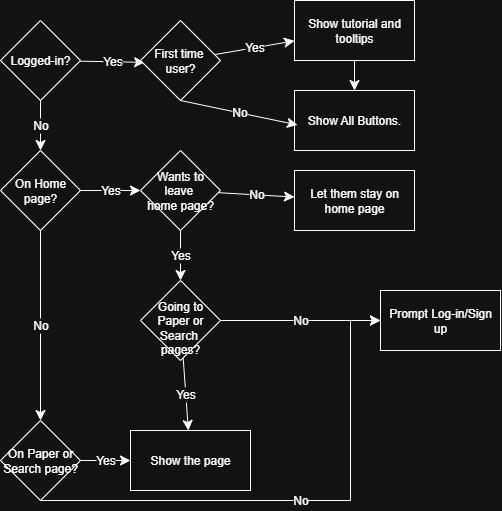

The diagram above was exported from draw.io. Its source (the exported page's mxGraphModel, read from the mxfile embedded in the PNG):
<mxGraphModel dx="951" dy="465" grid="1" gridSize="10" guides="1" tooltips="1" connect="1" arrows="1" fold="1" page="1" pageScale="1" pageWidth="827" pageHeight="1169" math="0" shadow="0">
  <root>
    <mxCell id="0" />
    <mxCell id="1" parent="0" />
    <mxCell id="CYdf3t-tB18lfto0foSL-5" value="Show All Buttons." style="rounded=0;whiteSpace=wrap;html=1;" vertex="1" parent="1">
      <mxGeometry x="354" y="90" width="120" height="60" as="geometry" />
    </mxCell>
    <mxCell id="CYdf3t-tB18lfto0foSL-8" value="No" style="edgeStyle=none;curved=1;rounded=0;orthogonalLoop=1;jettySize=auto;html=1;entryX=0.5;entryY=0;entryDx=0;entryDy=0;fontSize=12;startSize=8;endSize=8;" edge="1" parent="1" source="CYdf3t-tB18lfto0foSL-7">
      <mxGeometry relative="1" as="geometry">
        <mxPoint x="100" y="150" as="targetPoint" />
      </mxGeometry>
    </mxCell>
    <mxCell id="CYdf3t-tB18lfto0foSL-9" value="Yes" style="edgeStyle=none;curved=1;rounded=0;orthogonalLoop=1;jettySize=auto;html=1;fontSize=12;startSize=8;endSize=8;entryX=0.052;entryY=0.523;entryDx=0;entryDy=0;entryPerimeter=0;" edge="1" parent="1" source="CYdf3t-tB18lfto0foSL-7" target="CYdf3t-tB18lfto0foSL-11">
      <mxGeometry relative="1" as="geometry">
        <mxPoint x="330" y="60" as="targetPoint" />
        <Array as="points" />
      </mxGeometry>
    </mxCell>
    <mxCell id="CYdf3t-tB18lfto0foSL-7" value="Logged-in?" style="rhombus;whiteSpace=wrap;html=1;" vertex="1" parent="1">
      <mxGeometry x="60" y="20" width="80" height="80" as="geometry" />
    </mxCell>
    <mxCell id="CYdf3t-tB18lfto0foSL-13" value="Yes" style="edgeStyle=none;curved=1;rounded=0;orthogonalLoop=1;jettySize=auto;html=1;fontSize=12;startSize=8;endSize=8;" edge="1" parent="1" source="CYdf3t-tB18lfto0foSL-11" target="CYdf3t-tB18lfto0foSL-12">
      <mxGeometry relative="1" as="geometry" />
    </mxCell>
    <mxCell id="CYdf3t-tB18lfto0foSL-11" value="First time&amp;nbsp;&lt;div&gt;user?&lt;/div&gt;" style="rhombus;whiteSpace=wrap;html=1;" vertex="1" parent="1">
      <mxGeometry x="200" y="20" width="80" height="80" as="geometry" />
    </mxCell>
    <mxCell id="CYdf3t-tB18lfto0foSL-15" style="edgeStyle=none;curved=1;rounded=0;orthogonalLoop=1;jettySize=auto;html=1;entryX=0.5;entryY=0;entryDx=0;entryDy=0;fontSize=12;startSize=8;endSize=8;" edge="1" parent="1" source="CYdf3t-tB18lfto0foSL-12" target="CYdf3t-tB18lfto0foSL-5">
      <mxGeometry relative="1" as="geometry" />
    </mxCell>
    <mxCell id="CYdf3t-tB18lfto0foSL-12" value="Show tutorial and tooltips" style="whiteSpace=wrap;html=1;" vertex="1" parent="1">
      <mxGeometry x="354" width="120" height="60" as="geometry" />
    </mxCell>
    <mxCell id="CYdf3t-tB18lfto0foSL-14" value="No" style="edgeStyle=none;curved=1;rounded=0;orthogonalLoop=1;jettySize=auto;html=1;exitX=0.5;exitY=1;exitDx=0;exitDy=0;entryX=0.025;entryY=0.574;entryDx=0;entryDy=0;entryPerimeter=0;fontSize=12;startSize=8;endSize=8;" edge="1" parent="1" source="CYdf3t-tB18lfto0foSL-11" target="CYdf3t-tB18lfto0foSL-5">
      <mxGeometry relative="1" as="geometry" />
    </mxCell>
    <mxCell id="CYdf3t-tB18lfto0foSL-19" value="Yes" style="edgeStyle=none;curved=1;rounded=0;orthogonalLoop=1;jettySize=auto;html=1;fontSize=12;startSize=8;endSize=8;" edge="1" parent="1" source="CYdf3t-tB18lfto0foSL-16" target="CYdf3t-tB18lfto0foSL-18">
      <mxGeometry relative="1" as="geometry" />
    </mxCell>
    <mxCell id="CYdf3t-tB18lfto0foSL-26" value="No" style="edgeStyle=none;curved=1;rounded=0;orthogonalLoop=1;jettySize=auto;html=1;exitX=0.5;exitY=1;exitDx=0;exitDy=0;fontSize=12;startSize=8;endSize=8;" edge="1" parent="1" source="CYdf3t-tB18lfto0foSL-16" target="CYdf3t-tB18lfto0foSL-27">
      <mxGeometry relative="1" as="geometry">
        <mxPoint x="99.85714285714289" y="280" as="targetPoint" />
      </mxGeometry>
    </mxCell>
    <mxCell id="CYdf3t-tB18lfto0foSL-16" value="On Home page?" style="rhombus;whiteSpace=wrap;html=1;" vertex="1" parent="1">
      <mxGeometry x="60" y="150" width="80" height="80" as="geometry" />
    </mxCell>
    <mxCell id="CYdf3t-tB18lfto0foSL-17" style="edgeStyle=none;curved=1;rounded=0;orthogonalLoop=1;jettySize=auto;html=1;entryX=1;entryY=0.5;entryDx=0;entryDy=0;fontSize=12;startSize=8;endSize=8;" edge="1" parent="1" source="CYdf3t-tB18lfto0foSL-16" target="CYdf3t-tB18lfto0foSL-16">
      <mxGeometry relative="1" as="geometry" />
    </mxCell>
    <mxCell id="CYdf3t-tB18lfto0foSL-23" value="No" style="edgeStyle=none;curved=1;rounded=0;orthogonalLoop=1;jettySize=auto;html=1;fontSize=12;startSize=8;endSize=8;" edge="1" parent="1" source="CYdf3t-tB18lfto0foSL-18" target="CYdf3t-tB18lfto0foSL-22">
      <mxGeometry relative="1" as="geometry" />
    </mxCell>
    <mxCell id="CYdf3t-tB18lfto0foSL-29" value="Yes" style="edgeStyle=none;curved=1;rounded=0;orthogonalLoop=1;jettySize=auto;html=1;fontSize=12;startSize=8;endSize=8;" edge="1" parent="1" source="CYdf3t-tB18lfto0foSL-18" target="CYdf3t-tB18lfto0foSL-28">
      <mxGeometry relative="1" as="geometry" />
    </mxCell>
    <mxCell id="CYdf3t-tB18lfto0foSL-18" value="Wants&amp;nbsp;&lt;span style=&quot;background-color: transparent; color: light-dark(rgb(0, 0, 0), rgb(255, 255, 255));&quot;&gt;to leave&amp;nbsp;&lt;/span&gt;&lt;div&gt;&lt;div&gt;home&amp;nbsp;&lt;span style=&quot;background-color: transparent; color: light-dark(rgb(0, 0, 0), rgb(255, 255, 255));&quot;&gt;page?&lt;/span&gt;&lt;/div&gt;&lt;/div&gt;" style="rhombus;whiteSpace=wrap;html=1;" vertex="1" parent="1">
      <mxGeometry x="200" y="150" width="80" height="80" as="geometry" />
    </mxCell>
    <mxCell id="CYdf3t-tB18lfto0foSL-22" value="Let them stay on home page" style="whiteSpace=wrap;html=1;" vertex="1" parent="1">
      <mxGeometry x="354" y="170" width="120" height="60" as="geometry" />
    </mxCell>
    <mxCell id="CYdf3t-tB18lfto0foSL-32" value="Yes" style="edgeStyle=none;curved=1;rounded=0;orthogonalLoop=1;jettySize=auto;html=1;entryX=0;entryY=0.5;entryDx=0;entryDy=0;fontSize=12;startSize=8;endSize=8;" edge="1" parent="1" source="CYdf3t-tB18lfto0foSL-27" target="CYdf3t-tB18lfto0foSL-30">
      <mxGeometry relative="1" as="geometry" />
    </mxCell>
    <mxCell id="CYdf3t-tB18lfto0foSL-27" value="On&amp;nbsp;&lt;span style=&quot;background-color: transparent; color: light-dark(rgb(0, 0, 0), rgb(255, 255, 255));&quot;&gt;Paper&amp;nbsp;&lt;/span&gt;&lt;span style=&quot;background-color: transparent; color: light-dark(rgb(0, 0, 0), rgb(255, 255, 255));&quot;&gt;or Search page?&lt;/span&gt;" style="rhombus;whiteSpace=wrap;html=1;" vertex="1" parent="1">
      <mxGeometry x="59.99714285714289" y="420" width="80" height="80" as="geometry" />
    </mxCell>
    <mxCell id="CYdf3t-tB18lfto0foSL-31" value="Yes" style="edgeStyle=none;curved=1;rounded=0;orthogonalLoop=1;jettySize=auto;html=1;fontSize=12;startSize=8;endSize=8;" edge="1" parent="1" source="CYdf3t-tB18lfto0foSL-28" target="CYdf3t-tB18lfto0foSL-30">
      <mxGeometry relative="1" as="geometry" />
    </mxCell>
    <mxCell id="CYdf3t-tB18lfto0foSL-36" value="No" style="edgeStyle=none;curved=1;rounded=0;orthogonalLoop=1;jettySize=auto;html=1;fontSize=12;startSize=8;endSize=8;entryX=0;entryY=0.5;entryDx=0;entryDy=0;" edge="1" parent="1" source="CYdf3t-tB18lfto0foSL-28" target="CYdf3t-tB18lfto0foSL-33">
      <mxGeometry relative="1" as="geometry">
        <mxPoint x="440" y="320" as="targetPoint" />
        <Array as="points" />
      </mxGeometry>
    </mxCell>
    <mxCell id="CYdf3t-tB18lfto0foSL-28" value="&lt;br&gt;Going to Paper or Search&amp;nbsp; pages?" style="rhombus;whiteSpace=wrap;html=1;" vertex="1" parent="1">
      <mxGeometry x="200" y="280" width="80" height="80" as="geometry" />
    </mxCell>
    <mxCell id="CYdf3t-tB18lfto0foSL-30" value="Show the page" style="whiteSpace=wrap;html=1;" vertex="1" parent="1">
      <mxGeometry x="190" y="430" width="120" height="60" as="geometry" />
    </mxCell>
    <mxCell id="CYdf3t-tB18lfto0foSL-33" value="Prompt Log-in/Sign up" style="whiteSpace=wrap;html=1;" vertex="1" parent="1">
      <mxGeometry x="439.9971428571429" y="290" width="120" height="60" as="geometry" />
    </mxCell>
    <mxCell id="CYdf3t-tB18lfto0foSL-38" value="No" style="edgeStyle=elbowEdgeStyle;elbow=horizontal;endArrow=classic;html=1;curved=0;rounded=0;endSize=8;startSize=8;fontSize=12;exitX=0.5;exitY=1;exitDx=0;exitDy=0;entryX=0;entryY=0.5;entryDx=0;entryDy=0;" edge="1" parent="1" source="CYdf3t-tB18lfto0foSL-27" target="CYdf3t-tB18lfto0foSL-33">
      <mxGeometry width="50" height="50" relative="1" as="geometry">
        <mxPoint x="480" y="480" as="sourcePoint" />
        <mxPoint x="430" y="320" as="targetPoint" />
        <Array as="points">
          <mxPoint x="410" y="410" />
          <mxPoint x="420" y="330" />
          <mxPoint x="420" y="340" />
          <mxPoint x="400" y="410" />
        </Array>
      </mxGeometry>
    </mxCell>
  </root>
</mxGraphModel>